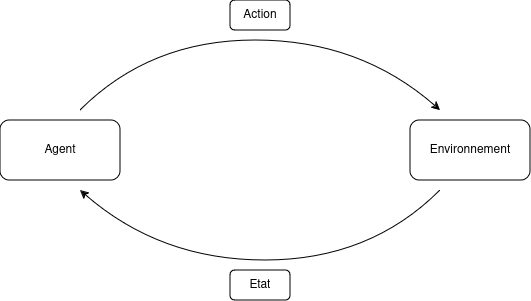

The diagram above was exported from draw.io. Its source (the exported page's mxGraphModel, read from the mxfile embedded in the PNG):
<mxGraphModel dx="818" dy="689" grid="1" gridSize="10" guides="1" tooltips="1" connect="1" arrows="1" fold="1" page="1" pageScale="1" pageWidth="827" pageHeight="1169" math="0" shadow="0">
  <root>
    <mxCell id="0" />
    <mxCell id="1" parent="0" />
    <mxCell id="LIC9dlHAw2tUorsTSQW6-1" value="Agent" style="rounded=1;whiteSpace=wrap;html=1;" vertex="1" parent="1">
      <mxGeometry x="80" y="290" width="120" height="60" as="geometry" />
    </mxCell>
    <mxCell id="LIC9dlHAw2tUorsTSQW6-2" value="Environnement" style="rounded=1;whiteSpace=wrap;html=1;" vertex="1" parent="1">
      <mxGeometry x="490" y="290" width="120" height="60" as="geometry" />
    </mxCell>
    <mxCell id="LIC9dlHAw2tUorsTSQW6-11" value="" style="endArrow=classic;html=1;rounded=0;curved=1;fontStyle=1" edge="1" parent="1">
      <mxGeometry width="50" height="50" relative="1" as="geometry">
        <mxPoint x="160" y="280" as="sourcePoint" />
        <mxPoint x="520" y="280" as="targetPoint" />
        <Array as="points">
          <mxPoint x="230" y="210" />
          <mxPoint x="440" y="210" />
        </Array>
      </mxGeometry>
    </mxCell>
    <mxCell id="LIC9dlHAw2tUorsTSQW6-24" value="" style="endArrow=classic;html=1;rounded=0;curved=1;fontStyle=1" edge="1" parent="1">
      <mxGeometry width="50" height="50" relative="1" as="geometry">
        <mxPoint x="520" y="360" as="sourcePoint" />
        <mxPoint x="160" y="360" as="targetPoint" />
        <Array as="points">
          <mxPoint x="450" y="430" />
          <mxPoint x="240" y="430" />
        </Array>
      </mxGeometry>
    </mxCell>
    <mxCell id="LIC9dlHAw2tUorsTSQW6-27" value="Action" style="rounded=1;whiteSpace=wrap;html=1;" vertex="1" parent="1">
      <mxGeometry x="310" y="170" width="60" height="30" as="geometry" />
    </mxCell>
    <mxCell id="LIC9dlHAw2tUorsTSQW6-28" value="Etat" style="rounded=1;whiteSpace=wrap;html=1;" vertex="1" parent="1">
      <mxGeometry x="310" y="440" width="60" height="30" as="geometry" />
    </mxCell>
  </root>
</mxGraphModel>